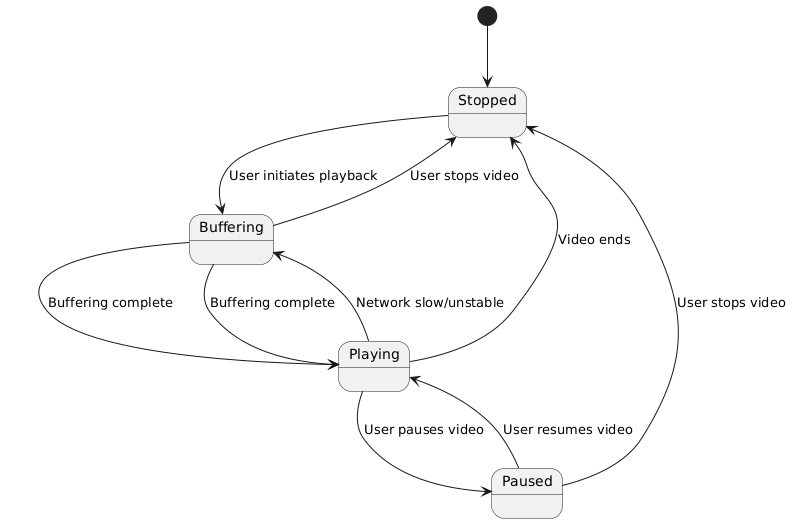

The diagram above was rendered by PlantUML. Its source (embedded in the PNG):
@startuml
[*] --> Stopped

Stopped --> Buffering : User initiates playback
Buffering --> Playing : Buffering complete
Playing --> Paused : User pauses video
Paused --> Playing : User resumes video
Playing --> Buffering : Network slow/unstable
Buffering --> Playing : Buffering complete

Playing --> Stopped : Video ends
Paused --> Stopped : User stops video
Buffering --> Stopped : User stops video
@enduml